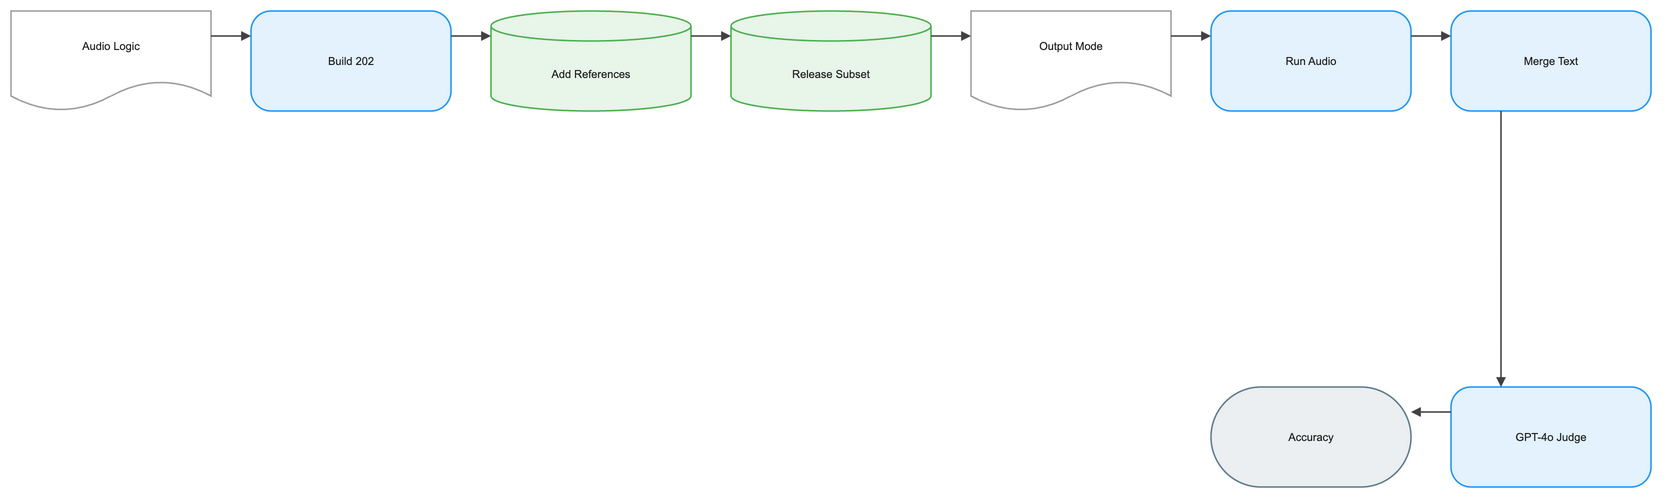

The diagram above was exported from draw.io. Its source (the exported page's mxGraphModel, read from the mxfile embedded in the PNG):
<mxGraphModel dx="1120" dy="720" grid="1" gridSize="8" guides="1" tooltips="1" connect="1" arrows="1" fold="1" page="1" pageScale="1" pageWidth="1640" pageHeight="552" math="1" background="#FFFFFF">
  <root>
    <mxCell id="0" />
    <mxCell id="1" parent="0" />
    <mxCell id="2" value="Audio Logic" style="shape=document;boundedLbl=1;html=1;whiteSpace=wrap;fillColor=#FFFFFF;strokeColor=#9E9E9E;strokeWidth=1.5;fontColor=#212121;fontSize=11;fontFamily=Arial, Helvetica, sans-serif;verticalAlign=middle;align=center" vertex="1" parent="1">
      <mxGeometry x="-80" y="-8" width="200" height="100" as="geometry" />
    </mxCell>
    <mxCell id="3" value="Build 202" style="rounded=1;arcSize=20;html=1;whiteSpace=wrap;fillColor=#E3F2FD;strokeColor=#2196F3;strokeWidth=1.5;fontColor=#212121;fontSize=11;fontFamily=Arial, Helvetica, sans-serif;verticalAlign=middle;align=center" vertex="1" parent="1">
      <mxGeometry x="160" y="-8" width="200" height="100" as="geometry" />
    </mxCell>
    <mxCell id="4" value="Add References" style="shape=cylinder3;boundedLbl=1;backgroundOutline=1;size=15;html=1;whiteSpace=wrap;fillColor=#E8F5E9;strokeColor=#4CAF50;strokeWidth=1.5;fontColor=#212121;fontSize=11;fontFamily=Arial, Helvetica, sans-serif;verticalAlign=middle;align=center" vertex="1" parent="1">
      <mxGeometry x="400" y="-8" width="200" height="100" as="geometry" />
    </mxCell>
    <mxCell id="5" value="Release Subset" style="shape=cylinder3;boundedLbl=1;backgroundOutline=1;size=15;html=1;whiteSpace=wrap;fillColor=#E8F5E9;strokeColor=#4CAF50;strokeWidth=1.5;fontColor=#212121;fontSize=11;fontFamily=Arial, Helvetica, sans-serif;verticalAlign=middle;align=center" vertex="1" parent="1">
      <mxGeometry x="640" y="-8" width="200" height="100" as="geometry" />
    </mxCell>
    <mxCell id="6" value="Output Mode" style="shape=document;boundedLbl=1;html=1;whiteSpace=wrap;fillColor=#FFFFFF;strokeColor=#9E9E9E;strokeWidth=1.5;fontColor=#212121;fontSize=11;fontFamily=Arial, Helvetica, sans-serif;verticalAlign=middle;align=center" vertex="1" parent="1">
      <mxGeometry x="880" y="-8" width="200" height="100" as="geometry" />
    </mxCell>
    <mxCell id="7" value="Run Audio" style="rounded=1;arcSize=20;html=1;whiteSpace=wrap;fillColor=#E3F2FD;strokeColor=#2196F3;strokeWidth=1.5;fontColor=#212121;fontSize=11;fontFamily=Arial, Helvetica, sans-serif;verticalAlign=middle;align=center" vertex="1" parent="1">
      <mxGeometry x="1120" y="-8" width="200" height="100" as="geometry" />
    </mxCell>
    <mxCell id="8" value="Merge Text" style="rounded=1;arcSize=20;html=1;whiteSpace=wrap;fillColor=#E3F2FD;strokeColor=#2196F3;strokeWidth=1.5;fontColor=#212121;fontSize=11;fontFamily=Arial, Helvetica, sans-serif;verticalAlign=middle;align=center" vertex="1" parent="1">
      <mxGeometry x="1360" y="-8" width="200" height="100" as="geometry" />
    </mxCell>
    <mxCell id="9" value="GPT-4o Judge" style="rounded=1;arcSize=20;html=1;whiteSpace=wrap;fillColor=#E3F2FD;strokeColor=#2196F3;strokeWidth=1.5;fontColor=#212121;fontSize=11;fontFamily=Arial, Helvetica, sans-serif;verticalAlign=middle;align=center" vertex="1" parent="1">
      <mxGeometry x="1360" y="368" width="200" height="100" as="geometry" />
    </mxCell>
    <mxCell id="10" value="Accuracy" style="rounded=1;arcSize=50;html=1;whiteSpace=wrap;fillColor=#ECEFF1;strokeColor=#607D8B;strokeWidth=1.5;fontColor=#212121;fontSize=11;fontFamily=Arial, Helvetica, sans-serif;verticalAlign=middle;align=center" vertex="1" parent="1">
      <mxGeometry x="1120" y="368" width="200" height="100" as="geometry" />
    </mxCell>
    <mxCell id="11" value="" style="edgeStyle=orthogonalEdgeStyle;rounded=0;orthogonalLoop=1;jettySize=auto;html=1;strokeColor=#424242;strokeWidth=1.5;endArrow=block;endFill=1;exitX=1;exitY=0.25;exitDx=0;exitDy=0;entryX=0;entryY=0.25;entryDx=0;entryDy=0;jumpStyle=arc;jumpSize=8" edge="1" parent="1" source="2" target="3">
      <mxGeometry relative="1" as="geometry" />
    </mxCell>
    <mxCell id="12" value="" style="edgeStyle=orthogonalEdgeStyle;rounded=0;orthogonalLoop=1;jettySize=auto;html=1;strokeColor=#424242;strokeWidth=1.5;endArrow=block;endFill=1;exitX=1;exitY=0.25;exitDx=0;exitDy=0;entryX=0;entryY=0.25;entryDx=0;entryDy=0;jumpStyle=arc;jumpSize=8" edge="1" parent="1" source="3" target="4">
      <mxGeometry relative="1" as="geometry" />
    </mxCell>
    <mxCell id="13" value="" style="edgeStyle=orthogonalEdgeStyle;rounded=0;orthogonalLoop=1;jettySize=auto;html=1;strokeColor=#424242;strokeWidth=1.5;endArrow=block;endFill=1;exitX=1;exitY=0.25;exitDx=0;exitDy=0;entryX=0;entryY=0.25;entryDx=0;entryDy=0;jumpStyle=arc;jumpSize=8" edge="1" parent="1" source="4" target="5">
      <mxGeometry relative="1" as="geometry" />
    </mxCell>
    <mxCell id="14" value="" style="edgeStyle=orthogonalEdgeStyle;rounded=0;orthogonalLoop=1;jettySize=auto;html=1;strokeColor=#424242;strokeWidth=1.5;endArrow=block;endFill=1;exitX=1;exitY=0.25;exitDx=0;exitDy=0;entryX=0;entryY=0.25;entryDx=0;entryDy=0;jumpStyle=arc;jumpSize=8" edge="1" parent="1" source="5" target="6">
      <mxGeometry relative="1" as="geometry" />
    </mxCell>
    <mxCell id="15" value="" style="edgeStyle=orthogonalEdgeStyle;rounded=0;orthogonalLoop=1;jettySize=auto;html=1;strokeColor=#424242;strokeWidth=1.5;endArrow=block;endFill=1;exitX=1;exitY=0.25;exitDx=0;exitDy=0;entryX=0;entryY=0.25;entryDx=0;entryDy=0;jumpStyle=arc;jumpSize=8" edge="1" parent="1" source="6" target="7">
      <mxGeometry relative="1" as="geometry" />
    </mxCell>
    <mxCell id="16" value="" style="edgeStyle=orthogonalEdgeStyle;rounded=0;orthogonalLoop=1;jettySize=auto;html=1;strokeColor=#424242;strokeWidth=1.5;endArrow=block;endFill=1;exitX=1;exitY=0.25;exitDx=0;exitDy=0;entryX=0;entryY=0.25;entryDx=0;entryDy=0;jumpStyle=arc;jumpSize=8" edge="1" parent="1" source="7" target="8">
      <mxGeometry relative="1" as="geometry" />
    </mxCell>
    <mxCell id="17" value="" style="edgeStyle=orthogonalEdgeStyle;rounded=0;orthogonalLoop=1;jettySize=auto;html=1;strokeColor=#424242;strokeWidth=1.5;endArrow=block;endFill=1;exitX=0.25;exitY=1;exitDx=0;exitDy=0;entryX=0.25;entryY=0;entryDx=0;entryDy=0;jumpStyle=arc;jumpSize=8" edge="1" parent="1" source="8" target="9">
      <mxGeometry relative="1" as="geometry" />
    </mxCell>
    <mxCell id="18" value="" style="edgeStyle=orthogonalEdgeStyle;rounded=0;orthogonalLoop=1;jettySize=auto;html=1;strokeColor=#424242;strokeWidth=1.5;endArrow=block;endFill=1;exitX=0;exitY=0.25;exitDx=0;exitDy=0;entryX=1;entryY=0.25;entryDx=0;entryDy=0;jumpStyle=arc;jumpSize=8" edge="1" parent="1" source="9" target="10">
      <mxGeometry relative="1" as="geometry" />
    </mxCell>
  </root>
</mxGraphModel>